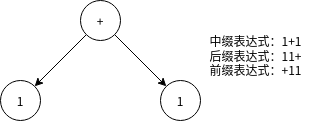

The diagram above was exported from draw.io. Its source (the exported page's mxGraphModel, read from the mxfile embedded in the PNG):
<mxGraphModel dx="494" dy="275" grid="1" gridSize="10" guides="1" tooltips="1" connect="1" arrows="1" fold="1" page="1" pageScale="1" pageWidth="827" pageHeight="1169" math="0" shadow="0">
  <root>
    <mxCell id="0" />
    <mxCell id="1" parent="0" />
    <mxCell id="yyqOdsKrYR6vZJGjtAN_-4" style="rounded=0;orthogonalLoop=1;jettySize=auto;html=1;exitX=0;exitY=1;exitDx=0;exitDy=0;" edge="1" parent="1" source="yyqOdsKrYR6vZJGjtAN_-1" target="yyqOdsKrYR6vZJGjtAN_-2">
      <mxGeometry relative="1" as="geometry" />
    </mxCell>
    <mxCell id="yyqOdsKrYR6vZJGjtAN_-5" style="edgeStyle=none;rounded=0;orthogonalLoop=1;jettySize=auto;html=1;exitX=1;exitY=1;exitDx=0;exitDy=0;" edge="1" parent="1" source="yyqOdsKrYR6vZJGjtAN_-1" target="yyqOdsKrYR6vZJGjtAN_-3">
      <mxGeometry relative="1" as="geometry" />
    </mxCell>
    <mxCell id="yyqOdsKrYR6vZJGjtAN_-1" value="+" style="ellipse;whiteSpace=wrap;html=1;aspect=fixed;" vertex="1" parent="1">
      <mxGeometry x="200" y="80" width="40" height="40" as="geometry" />
    </mxCell>
    <mxCell id="yyqOdsKrYR6vZJGjtAN_-2" value="1" style="ellipse;whiteSpace=wrap;html=1;aspect=fixed;" vertex="1" parent="1">
      <mxGeometry x="120" y="160" width="40" height="40" as="geometry" />
    </mxCell>
    <mxCell id="yyqOdsKrYR6vZJGjtAN_-3" value="1" style="ellipse;whiteSpace=wrap;html=1;aspect=fixed;" vertex="1" parent="1">
      <mxGeometry x="280" y="160" width="40" height="40" as="geometry" />
    </mxCell>
    <mxCell id="yyqOdsKrYR6vZJGjtAN_-6" value="&lt;div&gt;中缀表达式：1+1&lt;br&gt;&lt;/div&gt;&lt;div&gt;后缀表达式：11+&lt;/div&gt;&lt;div&gt;前缀表达式：+11&lt;br&gt;&lt;/div&gt;" style="text;html=1;align=center;verticalAlign=middle;resizable=0;points=[];autosize=1;strokeColor=none;fillColor=none;" vertex="1" parent="1">
      <mxGeometry x="320" y="110" width="110" height="50" as="geometry" />
    </mxCell>
  </root>
</mxGraphModel>